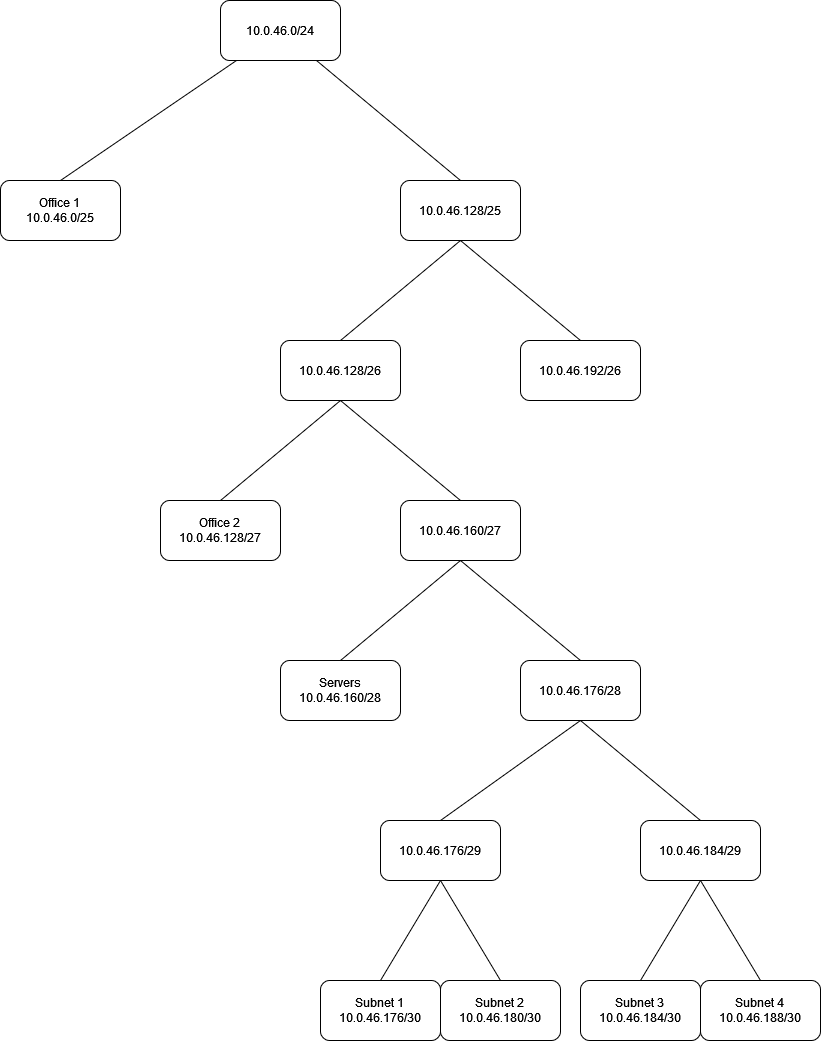

The diagram above was exported from draw.io. Its source (the exported page's mxGraphModel, read from the mxfile embedded in the PNG):
<mxGraphModel dx="1422" dy="790" grid="1" gridSize="10" guides="1" tooltips="1" connect="1" arrows="1" fold="1" page="1" pageScale="1" pageWidth="827" pageHeight="1169" math="0" shadow="0">
  <root>
    <mxCell id="C-Myb6DEIJZSGxpxKmFt-0" />
    <mxCell id="C-Myb6DEIJZSGxpxKmFt-1" parent="C-Myb6DEIJZSGxpxKmFt-0" />
    <mxCell id="2bk9FKeFjQXVV797x6Yt-4" style="rounded=0;orthogonalLoop=1;jettySize=auto;html=1;entryX=0.5;entryY=0;entryDx=0;entryDy=0;endArrow=none;endFill=0;" edge="1" parent="C-Myb6DEIJZSGxpxKmFt-1" source="2bk9FKeFjQXVV797x6Yt-0" target="2bk9FKeFjQXVV797x6Yt-1">
      <mxGeometry relative="1" as="geometry" />
    </mxCell>
    <mxCell id="2bk9FKeFjQXVV797x6Yt-6" style="edgeStyle=none;rounded=0;orthogonalLoop=1;jettySize=auto;html=1;entryX=0.5;entryY=0;entryDx=0;entryDy=0;endArrow=none;endFill=0;" edge="1" parent="C-Myb6DEIJZSGxpxKmFt-1" source="2bk9FKeFjQXVV797x6Yt-0" target="2bk9FKeFjQXVV797x6Yt-5">
      <mxGeometry relative="1" as="geometry" />
    </mxCell>
    <mxCell id="2bk9FKeFjQXVV797x6Yt-0" value="10.0.46.0/24" style="rounded=1;whiteSpace=wrap;html=1;" vertex="1" parent="C-Myb6DEIJZSGxpxKmFt-1">
      <mxGeometry x="340" y="140" width="120" height="60" as="geometry" />
    </mxCell>
    <mxCell id="2bk9FKeFjQXVV797x6Yt-1" value="Office 1&lt;br&gt;10.0.46.0/25" style="rounded=1;whiteSpace=wrap;html=1;" vertex="1" parent="C-Myb6DEIJZSGxpxKmFt-1">
      <mxGeometry x="120" y="320" width="120" height="60" as="geometry" />
    </mxCell>
    <mxCell id="2bk9FKeFjQXVV797x6Yt-13" style="edgeStyle=none;rounded=0;orthogonalLoop=1;jettySize=auto;html=1;exitX=0.5;exitY=1;exitDx=0;exitDy=0;entryX=0.5;entryY=0;entryDx=0;entryDy=0;endArrow=none;endFill=0;" edge="1" parent="C-Myb6DEIJZSGxpxKmFt-1" source="2bk9FKeFjQXVV797x6Yt-2" target="2bk9FKeFjQXVV797x6Yt-12">
      <mxGeometry relative="1" as="geometry" />
    </mxCell>
    <mxCell id="2bk9FKeFjQXVV797x6Yt-15" style="edgeStyle=none;rounded=0;orthogonalLoop=1;jettySize=auto;html=1;exitX=0.5;exitY=1;exitDx=0;exitDy=0;entryX=0.5;entryY=0;entryDx=0;entryDy=0;endArrow=none;endFill=0;" edge="1" parent="C-Myb6DEIJZSGxpxKmFt-1" source="2bk9FKeFjQXVV797x6Yt-2" target="2bk9FKeFjQXVV797x6Yt-14">
      <mxGeometry relative="1" as="geometry" />
    </mxCell>
    <mxCell id="2bk9FKeFjQXVV797x6Yt-2" value="10.0.46.128/26" style="rounded=1;whiteSpace=wrap;html=1;" vertex="1" parent="C-Myb6DEIJZSGxpxKmFt-1">
      <mxGeometry x="400" y="480" width="120" height="60" as="geometry" />
    </mxCell>
    <mxCell id="2bk9FKeFjQXVV797x6Yt-7" style="edgeStyle=none;rounded=0;orthogonalLoop=1;jettySize=auto;html=1;exitX=0.5;exitY=1;exitDx=0;exitDy=0;entryX=0.5;entryY=0;entryDx=0;entryDy=0;endArrow=none;endFill=0;" edge="1" parent="C-Myb6DEIJZSGxpxKmFt-1" source="2bk9FKeFjQXVV797x6Yt-5" target="2bk9FKeFjQXVV797x6Yt-2">
      <mxGeometry relative="1" as="geometry" />
    </mxCell>
    <mxCell id="2bk9FKeFjQXVV797x6Yt-10" style="edgeStyle=none;rounded=0;orthogonalLoop=1;jettySize=auto;html=1;exitX=0.5;exitY=1;exitDx=0;exitDy=0;entryX=0.5;entryY=0;entryDx=0;entryDy=0;endArrow=none;endFill=0;" edge="1" parent="C-Myb6DEIJZSGxpxKmFt-1" source="2bk9FKeFjQXVV797x6Yt-5" target="2bk9FKeFjQXVV797x6Yt-9">
      <mxGeometry relative="1" as="geometry" />
    </mxCell>
    <mxCell id="2bk9FKeFjQXVV797x6Yt-5" value="10.0.46.128/25" style="rounded=1;whiteSpace=wrap;html=1;" vertex="1" parent="C-Myb6DEIJZSGxpxKmFt-1">
      <mxGeometry x="520" y="320" width="120" height="60" as="geometry" />
    </mxCell>
    <mxCell id="2bk9FKeFjQXVV797x6Yt-9" value="10.0.46.192/26" style="rounded=1;whiteSpace=wrap;html=1;" vertex="1" parent="C-Myb6DEIJZSGxpxKmFt-1">
      <mxGeometry x="640" y="480" width="120" height="60" as="geometry" />
    </mxCell>
    <mxCell id="2bk9FKeFjQXVV797x6Yt-12" value="Office 2&lt;br&gt;10.0.46.128/27" style="rounded=1;whiteSpace=wrap;html=1;" vertex="1" parent="C-Myb6DEIJZSGxpxKmFt-1">
      <mxGeometry x="280" y="640" width="120" height="60" as="geometry" />
    </mxCell>
    <mxCell id="2bk9FKeFjQXVV797x6Yt-18" style="edgeStyle=none;rounded=0;orthogonalLoop=1;jettySize=auto;html=1;exitX=0.5;exitY=1;exitDx=0;exitDy=0;entryX=0.5;entryY=0;entryDx=0;entryDy=0;endArrow=none;endFill=0;" edge="1" parent="C-Myb6DEIJZSGxpxKmFt-1" source="2bk9FKeFjQXVV797x6Yt-14" target="2bk9FKeFjQXVV797x6Yt-16">
      <mxGeometry relative="1" as="geometry" />
    </mxCell>
    <mxCell id="2bk9FKeFjQXVV797x6Yt-19" style="edgeStyle=none;rounded=0;orthogonalLoop=1;jettySize=auto;html=1;exitX=0.5;exitY=1;exitDx=0;exitDy=0;entryX=0.5;entryY=0;entryDx=0;entryDy=0;endArrow=none;endFill=0;" edge="1" parent="C-Myb6DEIJZSGxpxKmFt-1" source="2bk9FKeFjQXVV797x6Yt-14" target="2bk9FKeFjQXVV797x6Yt-17">
      <mxGeometry relative="1" as="geometry" />
    </mxCell>
    <mxCell id="2bk9FKeFjQXVV797x6Yt-14" value="10.0.46.160/27" style="rounded=1;whiteSpace=wrap;html=1;" vertex="1" parent="C-Myb6DEIJZSGxpxKmFt-1">
      <mxGeometry x="520" y="640" width="120" height="60" as="geometry" />
    </mxCell>
    <mxCell id="2bk9FKeFjQXVV797x6Yt-16" value="Servers&lt;br&gt;10.0.46.160/28" style="rounded=1;whiteSpace=wrap;html=1;" vertex="1" parent="C-Myb6DEIJZSGxpxKmFt-1">
      <mxGeometry x="400" y="800" width="120" height="60" as="geometry" />
    </mxCell>
    <mxCell id="7ak2tIKl3KSMnkKs3Nxz-2" style="edgeStyle=none;rounded=0;orthogonalLoop=1;jettySize=auto;html=1;exitX=0.5;exitY=1;exitDx=0;exitDy=0;entryX=0.5;entryY=0;entryDx=0;entryDy=0;endArrow=none;endFill=0;" edge="1" parent="C-Myb6DEIJZSGxpxKmFt-1" source="2bk9FKeFjQXVV797x6Yt-17" target="7ak2tIKl3KSMnkKs3Nxz-0">
      <mxGeometry relative="1" as="geometry" />
    </mxCell>
    <mxCell id="7ak2tIKl3KSMnkKs3Nxz-3" style="edgeStyle=none;rounded=0;orthogonalLoop=1;jettySize=auto;html=1;exitX=0.5;exitY=1;exitDx=0;exitDy=0;entryX=0.5;entryY=0;entryDx=0;entryDy=0;endArrow=none;endFill=0;" edge="1" parent="C-Myb6DEIJZSGxpxKmFt-1" source="2bk9FKeFjQXVV797x6Yt-17" target="7ak2tIKl3KSMnkKs3Nxz-1">
      <mxGeometry relative="1" as="geometry" />
    </mxCell>
    <mxCell id="2bk9FKeFjQXVV797x6Yt-17" value="10.0.46.176/28" style="rounded=1;whiteSpace=wrap;html=1;" vertex="1" parent="C-Myb6DEIJZSGxpxKmFt-1">
      <mxGeometry x="640" y="800" width="120" height="60" as="geometry" />
    </mxCell>
    <mxCell id="7ak2tIKl3KSMnkKs3Nxz-6" style="edgeStyle=none;rounded=0;orthogonalLoop=1;jettySize=auto;html=1;exitX=0.5;exitY=1;exitDx=0;exitDy=0;entryX=0.5;entryY=0;entryDx=0;entryDy=0;endArrow=none;endFill=0;" edge="1" parent="C-Myb6DEIJZSGxpxKmFt-1" source="7ak2tIKl3KSMnkKs3Nxz-0" target="7ak2tIKl3KSMnkKs3Nxz-4">
      <mxGeometry relative="1" as="geometry" />
    </mxCell>
    <mxCell id="7ak2tIKl3KSMnkKs3Nxz-7" style="edgeStyle=none;rounded=0;orthogonalLoop=1;jettySize=auto;html=1;exitX=0.5;exitY=1;exitDx=0;exitDy=0;entryX=0.5;entryY=0;entryDx=0;entryDy=0;endArrow=none;endFill=0;" edge="1" parent="C-Myb6DEIJZSGxpxKmFt-1" source="7ak2tIKl3KSMnkKs3Nxz-0" target="7ak2tIKl3KSMnkKs3Nxz-5">
      <mxGeometry relative="1" as="geometry" />
    </mxCell>
    <mxCell id="7ak2tIKl3KSMnkKs3Nxz-0" value="10.0.46.176/29" style="rounded=1;whiteSpace=wrap;html=1;" vertex="1" parent="C-Myb6DEIJZSGxpxKmFt-1">
      <mxGeometry x="500" y="960" width="120" height="60" as="geometry" />
    </mxCell>
    <mxCell id="Tqa7YIffKXzsjL1s3Mfo-2" style="edgeStyle=none;rounded=0;orthogonalLoop=1;jettySize=auto;html=1;exitX=0.5;exitY=1;exitDx=0;exitDy=0;entryX=0.5;entryY=0;entryDx=0;entryDy=0;endArrow=none;endFill=0;" edge="1" parent="C-Myb6DEIJZSGxpxKmFt-1" source="7ak2tIKl3KSMnkKs3Nxz-1" target="Tqa7YIffKXzsjL1s3Mfo-0">
      <mxGeometry relative="1" as="geometry" />
    </mxCell>
    <mxCell id="Tqa7YIffKXzsjL1s3Mfo-3" style="edgeStyle=none;rounded=0;orthogonalLoop=1;jettySize=auto;html=1;exitX=0.5;exitY=1;exitDx=0;exitDy=0;entryX=0.5;entryY=0;entryDx=0;entryDy=0;endArrow=none;endFill=0;" edge="1" parent="C-Myb6DEIJZSGxpxKmFt-1" source="7ak2tIKl3KSMnkKs3Nxz-1" target="Tqa7YIffKXzsjL1s3Mfo-1">
      <mxGeometry relative="1" as="geometry" />
    </mxCell>
    <mxCell id="7ak2tIKl3KSMnkKs3Nxz-1" value="10.0.46.184/29" style="rounded=1;whiteSpace=wrap;html=1;" vertex="1" parent="C-Myb6DEIJZSGxpxKmFt-1">
      <mxGeometry x="760" y="960" width="120" height="60" as="geometry" />
    </mxCell>
    <mxCell id="7ak2tIKl3KSMnkKs3Nxz-4" value="Subnet 1&lt;br&gt;10.0.46.176/30" style="rounded=1;whiteSpace=wrap;html=1;" vertex="1" parent="C-Myb6DEIJZSGxpxKmFt-1">
      <mxGeometry x="440" y="1120" width="120" height="60" as="geometry" />
    </mxCell>
    <mxCell id="7ak2tIKl3KSMnkKs3Nxz-5" value="Subnet 2&lt;br&gt;10.0.46.180/30" style="rounded=1;whiteSpace=wrap;html=1;" vertex="1" parent="C-Myb6DEIJZSGxpxKmFt-1">
      <mxGeometry x="560" y="1120" width="120" height="60" as="geometry" />
    </mxCell>
    <mxCell id="Tqa7YIffKXzsjL1s3Mfo-0" value="Subnet 3&lt;br&gt;10.0.46.184/30" style="rounded=1;whiteSpace=wrap;html=1;" vertex="1" parent="C-Myb6DEIJZSGxpxKmFt-1">
      <mxGeometry x="700" y="1120" width="120" height="60" as="geometry" />
    </mxCell>
    <mxCell id="Tqa7YIffKXzsjL1s3Mfo-1" value="Subnet 4&lt;br&gt;10.0.46.188/30" style="rounded=1;whiteSpace=wrap;html=1;" vertex="1" parent="C-Myb6DEIJZSGxpxKmFt-1">
      <mxGeometry x="820" y="1120" width="120" height="60" as="geometry" />
    </mxCell>
  </root>
</mxGraphModel>